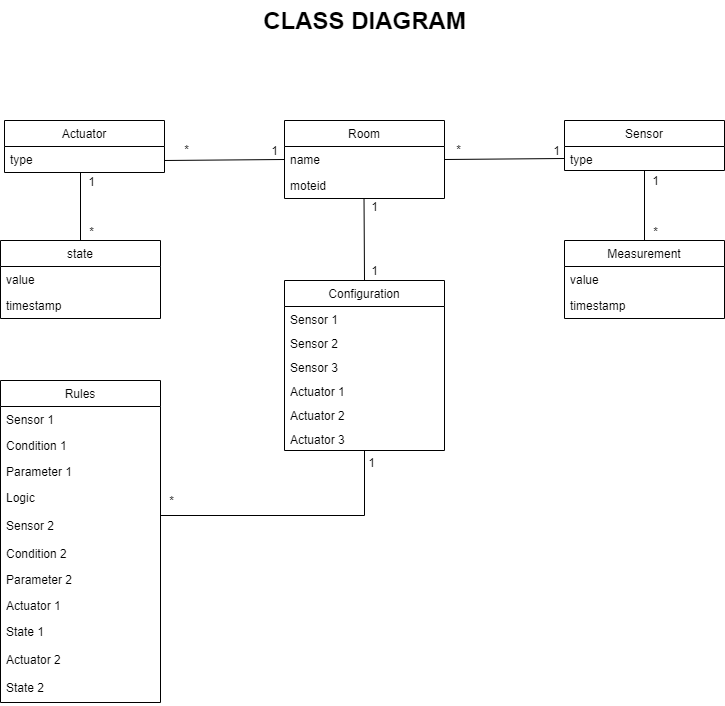

The diagram above was exported from draw.io. Its source (the exported page's mxGraphModel, read from the mxfile embedded in the PNG):
<mxGraphModel dx="1086" dy="816" grid="1" gridSize="10" guides="1" tooltips="1" connect="1" arrows="1" fold="1" page="1" pageScale="1.5" pageWidth="1169" pageHeight="826" background="none" math="0" shadow="0">
  <root>
    <mxCell id="0" style=";html=1;" />
    <mxCell id="1" style=";html=1;" parent="0" />
    <mxCell id="1672d66443f91eb5-23" value="CLASS DIAGRAM" style="text;strokeColor=none;fillColor=none;html=1;fontSize=24;fontStyle=1;verticalAlign=middle;align=center;" parent="1" vertex="1">
      <mxGeometry x="430" y="120" width="220" height="40" as="geometry" />
    </mxCell>
    <mxCell id="k2CloQ8FIwtZ6ehqbkeX-116" style="rounded=0;orthogonalLoop=1;jettySize=auto;html=1;endArrow=none;endFill=0;strokeColor=#000000;strokeWidth=1;entryX=0;entryY=0.5;entryDx=0;entryDy=0;exitX=1.003;exitY=0.107;exitDx=0;exitDy=0;exitPerimeter=0;" parent="1" source="k2CloQ8FIwtZ6ehqbkeX-54" target="JCiP3Ltc0QiDWJuumUij-25" edge="1">
      <mxGeometry relative="1" as="geometry">
        <mxPoint x="610" y="398" as="targetPoint" />
      </mxGeometry>
    </mxCell>
    <mxCell id="k2CloQ8FIwtZ6ehqbkeX-117" value="1" style="text;html=1;resizable=0;points=[];align=center;verticalAlign=middle;labelBackgroundColor=#ffffff;" parent="k2CloQ8FIwtZ6ehqbkeX-116" vertex="1" connectable="0">
      <mxGeometry x="0.8699" y="-2" relative="1" as="geometry">
        <mxPoint x="-1" y="-11" as="offset" />
      </mxGeometry>
    </mxCell>
    <mxCell id="k2CloQ8FIwtZ6ehqbkeX-119" value="*" style="text;html=1;resizable=0;points=[];align=center;verticalAlign=middle;labelBackgroundColor=#ffffff;" parent="k2CloQ8FIwtZ6ehqbkeX-116" vertex="1" connectable="0">
      <mxGeometry x="-0.8153" relative="1" as="geometry">
        <mxPoint x="3" y="-10.5" as="offset" />
      </mxGeometry>
    </mxCell>
    <mxCell id="JCiP3Ltc0QiDWJuumUij-42" style="rounded=0;orthogonalLoop=1;jettySize=auto;html=1;endArrow=none;endFill=0;strokeColor=#000000;strokeWidth=1;exitX=0.5;exitY=0;exitDx=0;exitDy=0;entryX=0.497;entryY=1;entryDx=0;entryDy=0;entryPerimeter=0;" parent="1" source="k2CloQ8FIwtZ6ehqbkeX-13" target="xs2pU1YNnrfU0rRdJObf-1" edge="1">
      <mxGeometry relative="1" as="geometry">
        <mxPoint x="521" y="310" as="targetPoint" />
        <mxPoint x="570" y="320" as="sourcePoint" />
      </mxGeometry>
    </mxCell>
    <mxCell id="JCiP3Ltc0QiDWJuumUij-43" value="1" style="text;html=1;resizable=0;points=[];align=center;verticalAlign=middle;labelBackgroundColor=#ffffff;" parent="JCiP3Ltc0QiDWJuumUij-42" vertex="1" connectable="0">
      <mxGeometry x="0.8699" y="-2" relative="1" as="geometry">
        <mxPoint x="7.48" y="2.9800000000000004" as="offset" />
      </mxGeometry>
    </mxCell>
    <mxCell id="JCiP3Ltc0QiDWJuumUij-44" value="1" style="text;html=1;resizable=0;points=[];align=center;verticalAlign=middle;labelBackgroundColor=#ffffff;" parent="JCiP3Ltc0QiDWJuumUij-42" vertex="1" connectable="0">
      <mxGeometry x="-0.8153" relative="1" as="geometry">
        <mxPoint x="9.95" y="-3" as="offset" />
      </mxGeometry>
    </mxCell>
    <mxCell id="hD0UU3TyGYdS4am6cZet-9" style="rounded=0;orthogonalLoop=1;jettySize=auto;html=1;endArrow=none;endFill=0;strokeColor=#000000;strokeWidth=1;entryX=1;entryY=0.538;entryDx=0;entryDy=0;exitX=0;exitY=0.5;exitDx=0;exitDy=0;entryPerimeter=0;" parent="1" source="k2CloQ8FIwtZ6ehqbkeX-18" target="xs2pU1YNnrfU0rRdJObf-13" edge="1">
      <mxGeometry relative="1" as="geometry">
        <mxPoint x="325" y="270" as="targetPoint" />
        <mxPoint x="440" y="270" as="sourcePoint" />
      </mxGeometry>
    </mxCell>
    <mxCell id="hD0UU3TyGYdS4am6cZet-10" value="1" style="text;html=1;resizable=0;points=[];align=center;verticalAlign=middle;labelBackgroundColor=#ffffff;" parent="hD0UU3TyGYdS4am6cZet-9" vertex="1" connectable="0">
      <mxGeometry x="0.8699" y="-2" relative="1" as="geometry">
        <mxPoint x="102.00999999999999" y="-7.939999999999998" as="offset" />
      </mxGeometry>
    </mxCell>
    <mxCell id="hD0UU3TyGYdS4am6cZet-11" value="*" style="text;html=1;resizable=0;points=[];align=center;verticalAlign=middle;labelBackgroundColor=#ffffff;" parent="hD0UU3TyGYdS4am6cZet-9" vertex="1" connectable="0">
      <mxGeometry x="-0.8153" relative="1" as="geometry">
        <mxPoint x="-88" y="-10.5" as="offset" />
      </mxGeometry>
    </mxCell>
    <mxCell id="hD0UU3TyGYdS4am6cZet-21" style="rounded=0;orthogonalLoop=1;jettySize=auto;html=1;endArrow=none;endFill=0;strokeColor=#000000;strokeWidth=1;exitX=0.5;exitY=0;exitDx=0;exitDy=0;entryX=0.5;entryY=1;entryDx=0;entryDy=0;entryPerimeter=0;" parent="1" source="hD0UU3TyGYdS4am6cZet-18" target="xs2pU1YNnrfU0rRdJObf-9" edge="1">
      <mxGeometry relative="1" as="geometry">
        <mxPoint x="790" y="300" as="targetPoint" />
        <mxPoint x="850" y="316" as="sourcePoint" />
      </mxGeometry>
    </mxCell>
    <mxCell id="hD0UU3TyGYdS4am6cZet-22" value="1" style="text;html=1;resizable=0;points=[];align=center;verticalAlign=middle;labelBackgroundColor=#ffffff;" parent="hD0UU3TyGYdS4am6cZet-21" vertex="1" connectable="0">
      <mxGeometry x="0.8699" y="-2" relative="1" as="geometry">
        <mxPoint x="8" y="4.02" as="offset" />
      </mxGeometry>
    </mxCell>
    <mxCell id="hD0UU3TyGYdS4am6cZet-23" value="*" style="text;html=1;resizable=0;points=[];align=center;verticalAlign=middle;labelBackgroundColor=#ffffff;" parent="hD0UU3TyGYdS4am6cZet-21" vertex="1" connectable="0">
      <mxGeometry x="-0.8153" relative="1" as="geometry">
        <mxPoint x="10" y="-4" as="offset" />
      </mxGeometry>
    </mxCell>
    <mxCell id="xs2pU1YNnrfU0rRdJObf-5" style="rounded=0;orthogonalLoop=1;jettySize=auto;html=1;endArrow=none;endFill=0;strokeColor=#000000;strokeWidth=1;entryX=0;entryY=0.5;entryDx=0;entryDy=0;exitX=1;exitY=0.5;exitDx=0;exitDy=0;" parent="1" source="k2CloQ8FIwtZ6ehqbkeX-18" target="xs2pU1YNnrfU0rRdJObf-9" edge="1">
      <mxGeometry relative="1" as="geometry">
        <mxPoint x="730" y="268" as="targetPoint" />
        <mxPoint x="600" y="269.13291139240505" as="sourcePoint" />
      </mxGeometry>
    </mxCell>
    <mxCell id="xs2pU1YNnrfU0rRdJObf-6" value="1" style="text;html=1;resizable=0;points=[];align=center;verticalAlign=middle;labelBackgroundColor=#ffffff;" parent="xs2pU1YNnrfU0rRdJObf-5" vertex="1" connectable="0">
      <mxGeometry x="0.8699" y="-2" relative="1" as="geometry">
        <mxPoint x="-1" y="-11" as="offset" />
      </mxGeometry>
    </mxCell>
    <mxCell id="xs2pU1YNnrfU0rRdJObf-7" value="*" style="text;html=1;resizable=0;points=[];align=center;verticalAlign=middle;labelBackgroundColor=#ffffff;" parent="xs2pU1YNnrfU0rRdJObf-5" vertex="1" connectable="0">
      <mxGeometry x="-0.8153" relative="1" as="geometry">
        <mxPoint x="3" y="-10.5" as="offset" />
      </mxGeometry>
    </mxCell>
    <mxCell id="xs2pU1YNnrfU0rRdJObf-8" value="Sensor" style="swimlane;fontStyle=0;childLayout=stackLayout;horizontal=1;startSize=26;fillColor=none;horizontalStack=0;resizeParent=1;resizeParentMax=0;resizeLast=0;collapsible=1;marginBottom=0;" parent="1" vertex="1">
      <mxGeometry x="740" y="240" width="160" height="50" as="geometry" />
    </mxCell>
    <mxCell id="xs2pU1YNnrfU0rRdJObf-9" value="type" style="text;strokeColor=none;fillColor=none;align=left;verticalAlign=top;spacingLeft=4;spacingRight=4;overflow=hidden;rotatable=0;points=[[0,0.5],[1,0.5]];portConstraint=eastwest;" parent="xs2pU1YNnrfU0rRdJObf-8" vertex="1">
      <mxGeometry y="26" width="160" height="24" as="geometry" />
    </mxCell>
    <mxCell id="k2CloQ8FIwtZ6ehqbkeX-17" value="Room" style="swimlane;fontStyle=0;childLayout=stackLayout;horizontal=1;startSize=26;fillColor=none;horizontalStack=0;resizeParent=1;resizeParentMax=0;resizeLast=0;collapsible=1;marginBottom=0;" parent="1" vertex="1">
      <mxGeometry x="460" y="240" width="160" height="78" as="geometry" />
    </mxCell>
    <mxCell id="k2CloQ8FIwtZ6ehqbkeX-18" value="name" style="text;strokeColor=none;fillColor=none;align=left;verticalAlign=top;spacingLeft=4;spacingRight=4;overflow=hidden;rotatable=0;points=[[0,0.5],[1,0.5]];portConstraint=eastwest;" parent="k2CloQ8FIwtZ6ehqbkeX-17" vertex="1">
      <mxGeometry y="26" width="160" height="26" as="geometry" />
    </mxCell>
    <mxCell id="xs2pU1YNnrfU0rRdJObf-1" value="moteid" style="text;strokeColor=none;fillColor=none;align=left;verticalAlign=top;spacingLeft=4;spacingRight=4;overflow=hidden;rotatable=0;points=[[0,0.5],[1,0.5]];portConstraint=eastwest;" parent="k2CloQ8FIwtZ6ehqbkeX-17" vertex="1">
      <mxGeometry y="52" width="160" height="26" as="geometry" />
    </mxCell>
    <mxCell id="xs2pU1YNnrfU0rRdJObf-12" value="Actuator" style="swimlane;fontStyle=0;childLayout=stackLayout;horizontal=1;startSize=26;fillColor=none;horizontalStack=0;resizeParent=1;resizeParentMax=0;resizeLast=0;collapsible=1;marginBottom=0;" parent="1" vertex="1">
      <mxGeometry x="180" y="240" width="160" height="78" as="geometry" />
    </mxCell>
    <mxCell id="xs2pU1YNnrfU0rRdJObf-13" value="type" style="text;strokeColor=none;fillColor=none;align=left;verticalAlign=top;spacingLeft=4;spacingRight=4;overflow=hidden;rotatable=0;points=[[0,0.5],[1,0.5]];portConstraint=eastwest;" parent="xs2pU1YNnrfU0rRdJObf-12" vertex="1">
      <mxGeometry y="26" width="160" height="26" as="geometry" />
    </mxCell>
    <mxCell id="xs2pU1YNnrfU0rRdJObf-14" value="state&#10;" style="text;strokeColor=none;fillColor=none;align=left;verticalAlign=top;spacingLeft=4;spacingRight=4;overflow=hidden;rotatable=0;points=[[0,0.5],[1,0.5]];portConstraint=eastwest;" parent="xs2pU1YNnrfU0rRdJObf-12" vertex="1">
      <mxGeometry y="52" width="160" height="26" as="geometry" />
    </mxCell>
    <mxCell id="k2CloQ8FIwtZ6ehqbkeX-13" value="Configuration" style="swimlane;fontStyle=0;childLayout=stackLayout;horizontal=1;startSize=26;fillColor=none;horizontalStack=0;resizeParent=1;resizeParentMax=0;resizeLast=0;collapsible=1;marginBottom=0;" parent="1" vertex="1">
      <mxGeometry x="460" y="400" width="160" height="170" as="geometry" />
    </mxCell>
    <mxCell id="JCiP3Ltc0QiDWJuumUij-2" value="Sensor 1" style="text;strokeColor=none;fillColor=none;align=left;verticalAlign=top;spacingLeft=4;spacingRight=4;overflow=hidden;rotatable=0;points=[[0,0.5],[1,0.5]];portConstraint=eastwest;" parent="k2CloQ8FIwtZ6ehqbkeX-13" vertex="1">
      <mxGeometry y="26" width="160" height="24" as="geometry" />
    </mxCell>
    <mxCell id="JCiP3Ltc0QiDWJuumUij-3" value="Sensor 2" style="text;strokeColor=none;fillColor=none;align=left;verticalAlign=top;spacingLeft=4;spacingRight=4;overflow=hidden;rotatable=0;points=[[0,0.5],[1,0.5]];portConstraint=eastwest;" parent="k2CloQ8FIwtZ6ehqbkeX-13" vertex="1">
      <mxGeometry y="50" width="160" height="24" as="geometry" />
    </mxCell>
    <mxCell id="JCiP3Ltc0QiDWJuumUij-23" value="Sensor 3" style="text;strokeColor=none;fillColor=none;align=left;verticalAlign=top;spacingLeft=4;spacingRight=4;overflow=hidden;rotatable=0;points=[[0,0.5],[1,0.5]];portConstraint=eastwest;" parent="k2CloQ8FIwtZ6ehqbkeX-13" vertex="1">
      <mxGeometry y="74" width="160" height="24" as="geometry" />
    </mxCell>
    <mxCell id="JCiP3Ltc0QiDWJuumUij-24" value="Actuator 1" style="text;strokeColor=none;fillColor=none;align=left;verticalAlign=top;spacingLeft=4;spacingRight=4;overflow=hidden;rotatable=0;points=[[0,0.5],[1,0.5]];portConstraint=eastwest;" parent="k2CloQ8FIwtZ6ehqbkeX-13" vertex="1">
      <mxGeometry y="98" width="160" height="24" as="geometry" />
    </mxCell>
    <mxCell id="JCiP3Ltc0QiDWJuumUij-25" value="Actuator 2" style="text;strokeColor=none;fillColor=none;align=left;verticalAlign=top;spacingLeft=4;spacingRight=4;overflow=hidden;rotatable=0;points=[[0,0.5],[1,0.5]];portConstraint=eastwest;" parent="k2CloQ8FIwtZ6ehqbkeX-13" vertex="1">
      <mxGeometry y="122" width="160" height="24" as="geometry" />
    </mxCell>
    <mxCell id="k2CloQ8FIwtZ6ehqbkeX-14" value="Actuator 3" style="text;strokeColor=none;fillColor=none;align=left;verticalAlign=top;spacingLeft=4;spacingRight=4;overflow=hidden;rotatable=0;points=[[0,0.5],[1,0.5]];portConstraint=eastwest;" parent="k2CloQ8FIwtZ6ehqbkeX-13" vertex="1">
      <mxGeometry y="146" width="160" height="24" as="geometry" />
    </mxCell>
    <mxCell id="hD0UU3TyGYdS4am6cZet-18" value="Measurement" style="swimlane;fontStyle=0;childLayout=stackLayout;horizontal=1;startSize=26;fillColor=none;horizontalStack=0;resizeParent=1;resizeParentMax=0;resizeLast=0;collapsible=1;marginBottom=0;" parent="1" vertex="1">
      <mxGeometry x="740" y="400" width="160" height="78" as="geometry" />
    </mxCell>
    <mxCell id="hD0UU3TyGYdS4am6cZet-19" value="value" style="text;strokeColor=none;fillColor=none;align=left;verticalAlign=top;spacingLeft=4;spacingRight=4;overflow=hidden;rotatable=0;points=[[0,0.5],[1,0.5]];portConstraint=eastwest;" parent="hD0UU3TyGYdS4am6cZet-18" vertex="1">
      <mxGeometry y="26" width="160" height="26" as="geometry" />
    </mxCell>
    <mxCell id="hD0UU3TyGYdS4am6cZet-20" value="timestamp" style="text;strokeColor=none;fillColor=none;align=left;verticalAlign=top;spacingLeft=4;spacingRight=4;overflow=hidden;rotatable=0;points=[[0,0.5],[1,0.5]];portConstraint=eastwest;" parent="hD0UU3TyGYdS4am6cZet-18" vertex="1">
      <mxGeometry y="52" width="160" height="26" as="geometry" />
    </mxCell>
    <mxCell id="k2CloQ8FIwtZ6ehqbkeX-25" value="Rules" style="swimlane;fontStyle=0;childLayout=stackLayout;horizontal=1;startSize=26;fillColor=none;horizontalStack=0;resizeParent=1;resizeParentMax=0;resizeLast=0;collapsible=1;marginBottom=0;" parent="1" vertex="1">
      <mxGeometry x="180" y="400" width="160" height="322" as="geometry">
        <mxRectangle x="800" y="282" width="60" height="26" as="alternateBounds" />
      </mxGeometry>
    </mxCell>
    <mxCell id="hD0UU3TyGYdS4am6cZet-2" value="Sensor 1" style="text;strokeColor=none;fillColor=none;align=left;verticalAlign=top;spacingLeft=4;spacingRight=4;overflow=hidden;rotatable=0;points=[[0,0.5],[1,0.5]];portConstraint=eastwest;" parent="k2CloQ8FIwtZ6ehqbkeX-25" vertex="1">
      <mxGeometry y="26" width="160" height="26" as="geometry" />
    </mxCell>
    <mxCell id="k2CloQ8FIwtZ6ehqbkeX-50" value="Condition 1" style="text;strokeColor=none;fillColor=none;align=left;verticalAlign=top;spacingLeft=4;spacingRight=4;overflow=hidden;rotatable=0;points=[[0,0.5],[1,0.5]];portConstraint=eastwest;" parent="k2CloQ8FIwtZ6ehqbkeX-25" vertex="1">
      <mxGeometry y="52" width="160" height="26" as="geometry" />
    </mxCell>
    <mxCell id="k2CloQ8FIwtZ6ehqbkeX-49" value="Parameter 1" style="text;strokeColor=none;fillColor=none;align=left;verticalAlign=top;spacingLeft=4;spacingRight=4;overflow=hidden;rotatable=0;points=[[0,0.5],[1,0.5]];portConstraint=eastwest;" parent="k2CloQ8FIwtZ6ehqbkeX-25" vertex="1">
      <mxGeometry y="78" width="160" height="26" as="geometry" />
    </mxCell>
    <mxCell id="k2CloQ8FIwtZ6ehqbkeX-27" value="Logic" style="text;strokeColor=none;fillColor=none;align=left;verticalAlign=top;spacingLeft=4;spacingRight=4;overflow=hidden;rotatable=0;points=[[0,0.5],[1,0.5]];portConstraint=eastwest;" parent="k2CloQ8FIwtZ6ehqbkeX-25" vertex="1">
      <mxGeometry y="104" width="160" height="28" as="geometry" />
    </mxCell>
    <mxCell id="k2CloQ8FIwtZ6ehqbkeX-54" value="Sensor 2" style="text;strokeColor=none;fillColor=none;align=left;verticalAlign=top;spacingLeft=4;spacingRight=4;overflow=hidden;rotatable=0;points=[[0,0.5],[1,0.5]];portConstraint=eastwest;" parent="k2CloQ8FIwtZ6ehqbkeX-25" vertex="1">
      <mxGeometry y="132" width="160" height="28" as="geometry" />
    </mxCell>
    <mxCell id="k2CloQ8FIwtZ6ehqbkeX-55" value="Condition 2" style="text;strokeColor=none;fillColor=none;align=left;verticalAlign=top;spacingLeft=4;spacingRight=4;overflow=hidden;rotatable=0;points=[[0,0.5],[1,0.5]];portConstraint=eastwest;" parent="k2CloQ8FIwtZ6ehqbkeX-25" vertex="1">
      <mxGeometry y="160" width="160" height="26" as="geometry" />
    </mxCell>
    <mxCell id="k2CloQ8FIwtZ6ehqbkeX-56" value="Parameter 2" style="text;strokeColor=none;fillColor=none;align=left;verticalAlign=top;spacingLeft=4;spacingRight=4;overflow=hidden;rotatable=0;points=[[0,0.5],[1,0.5]];portConstraint=eastwest;" parent="k2CloQ8FIwtZ6ehqbkeX-25" vertex="1">
      <mxGeometry y="186" width="160" height="26" as="geometry" />
    </mxCell>
    <mxCell id="k2CloQ8FIwtZ6ehqbkeX-51" value="Actuator 1" style="text;strokeColor=none;fillColor=none;align=left;verticalAlign=top;spacingLeft=4;spacingRight=4;overflow=hidden;rotatable=0;points=[[0,0.5],[1,0.5]];portConstraint=eastwest;" parent="k2CloQ8FIwtZ6ehqbkeX-25" vertex="1">
      <mxGeometry y="212" width="160" height="26" as="geometry" />
    </mxCell>
    <mxCell id="lAWh8zYcjkbAnrq77XCs-1" value="State 1" style="text;strokeColor=none;fillColor=none;align=left;verticalAlign=top;spacingLeft=4;spacingRight=4;overflow=hidden;rotatable=0;points=[[0,0.5],[1,0.5]];portConstraint=eastwest;" parent="k2CloQ8FIwtZ6ehqbkeX-25" vertex="1">
      <mxGeometry y="238" width="160" height="28" as="geometry" />
    </mxCell>
    <mxCell id="k2CloQ8FIwtZ6ehqbkeX-53" value="Actuator 2" style="text;strokeColor=none;fillColor=none;align=left;verticalAlign=top;spacingLeft=4;spacingRight=4;overflow=hidden;rotatable=0;points=[[0,0.5],[1,0.5]];portConstraint=eastwest;" parent="k2CloQ8FIwtZ6ehqbkeX-25" vertex="1">
      <mxGeometry y="266" width="160" height="28" as="geometry" />
    </mxCell>
    <mxCell id="lAWh8zYcjkbAnrq77XCs-2" value="State 2" style="text;strokeColor=none;fillColor=none;align=left;verticalAlign=top;spacingLeft=4;spacingRight=4;overflow=hidden;rotatable=0;points=[[0,0.5],[1,0.5]];portConstraint=eastwest;" parent="k2CloQ8FIwtZ6ehqbkeX-25" vertex="1">
      <mxGeometry y="294" width="160" height="28" as="geometry" />
    </mxCell>
  </root>
</mxGraphModel>